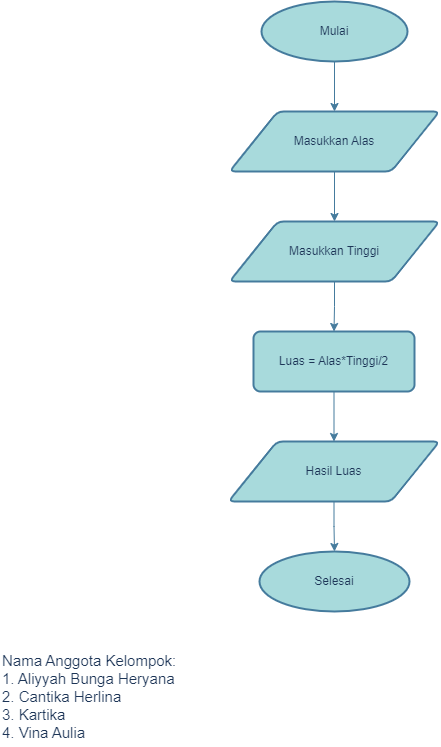

The diagram above was exported from draw.io. Its source (the exported page's mxGraphModel, read from the mxfile embedded in the PNG):
<mxGraphModel dx="794" dy="413" grid="1" gridSize="10" guides="1" tooltips="1" connect="1" arrows="1" fold="1" page="1" pageScale="1" pageWidth="827" pageHeight="1169" math="0" shadow="0">
  <root>
    <mxCell id="WIyWlLk6GJQsqaUBKTNV-0" />
    <mxCell id="WIyWlLk6GJQsqaUBKTNV-1" parent="WIyWlLk6GJQsqaUBKTNV-0" />
    <mxCell id="Yo6tAtuWrfVPeUcwCpxw-4" value="" style="edgeStyle=orthogonalEdgeStyle;rounded=0;orthogonalLoop=1;jettySize=auto;html=1;labelBackgroundColor=none;strokeColor=#457B9D;fontColor=default;" parent="WIyWlLk6GJQsqaUBKTNV-1" source="Yo6tAtuWrfVPeUcwCpxw-0" target="Yo6tAtuWrfVPeUcwCpxw-1" edge="1">
      <mxGeometry relative="1" as="geometry" />
    </mxCell>
    <mxCell id="Yo6tAtuWrfVPeUcwCpxw-0" value="Mulai" style="strokeWidth=2;html=1;shape=mxgraph.flowchart.start_1;whiteSpace=wrap;labelBackgroundColor=none;fillColor=#A8DADC;strokeColor=#457B9D;fontColor=#1D3557;" parent="WIyWlLk6GJQsqaUBKTNV-1" vertex="1">
      <mxGeometry x="341" y="70" width="146" height="60" as="geometry" />
    </mxCell>
    <mxCell id="Yo6tAtuWrfVPeUcwCpxw-3" value="" style="edgeStyle=orthogonalEdgeStyle;rounded=0;orthogonalLoop=1;jettySize=auto;html=1;labelBackgroundColor=none;strokeColor=#457B9D;fontColor=default;" parent="WIyWlLk6GJQsqaUBKTNV-1" source="Yo6tAtuWrfVPeUcwCpxw-1" target="Yo6tAtuWrfVPeUcwCpxw-2" edge="1">
      <mxGeometry relative="1" as="geometry" />
    </mxCell>
    <mxCell id="Yo6tAtuWrfVPeUcwCpxw-1" value="Masukkan Alas" style="shape=parallelogram;html=1;strokeWidth=2;perimeter=parallelogramPerimeter;whiteSpace=wrap;rounded=1;arcSize=12;size=0.23;labelBackgroundColor=none;fillColor=#A8DADC;strokeColor=#457B9D;fontColor=#1D3557;" parent="WIyWlLk6GJQsqaUBKTNV-1" vertex="1">
      <mxGeometry x="309" y="180" width="210" height="60" as="geometry" />
    </mxCell>
    <mxCell id="Yo6tAtuWrfVPeUcwCpxw-6" value="" style="edgeStyle=orthogonalEdgeStyle;rounded=0;orthogonalLoop=1;jettySize=auto;html=1;labelBackgroundColor=none;strokeColor=#457B9D;fontColor=default;" parent="WIyWlLk6GJQsqaUBKTNV-1" source="Yo6tAtuWrfVPeUcwCpxw-2" target="Yo6tAtuWrfVPeUcwCpxw-5" edge="1">
      <mxGeometry relative="1" as="geometry" />
    </mxCell>
    <mxCell id="Yo6tAtuWrfVPeUcwCpxw-2" value="Masukkan Tinggi" style="shape=parallelogram;html=1;strokeWidth=2;perimeter=parallelogramPerimeter;whiteSpace=wrap;rounded=1;arcSize=12;size=0.23;labelBackgroundColor=none;fillColor=#A8DADC;strokeColor=#457B9D;fontColor=#1D3557;" parent="WIyWlLk6GJQsqaUBKTNV-1" vertex="1">
      <mxGeometry x="309" y="290" width="210" height="60" as="geometry" />
    </mxCell>
    <mxCell id="Yo6tAtuWrfVPeUcwCpxw-8" value="" style="edgeStyle=orthogonalEdgeStyle;rounded=0;orthogonalLoop=1;jettySize=auto;html=1;labelBackgroundColor=none;strokeColor=#457B9D;fontColor=default;" parent="WIyWlLk6GJQsqaUBKTNV-1" source="Yo6tAtuWrfVPeUcwCpxw-5" target="Yo6tAtuWrfVPeUcwCpxw-7" edge="1">
      <mxGeometry relative="1" as="geometry" />
    </mxCell>
    <mxCell id="Yo6tAtuWrfVPeUcwCpxw-5" value="Luas = Alas*Tinggi/2" style="rounded=1;whiteSpace=wrap;html=1;absoluteArcSize=1;arcSize=14;strokeWidth=2;labelBackgroundColor=none;fillColor=#A8DADC;strokeColor=#457B9D;fontColor=#1D3557;" parent="WIyWlLk6GJQsqaUBKTNV-1" vertex="1">
      <mxGeometry x="333" y="400" width="161" height="60" as="geometry" />
    </mxCell>
    <mxCell id="Yo6tAtuWrfVPeUcwCpxw-11" value="" style="edgeStyle=orthogonalEdgeStyle;rounded=0;orthogonalLoop=1;jettySize=auto;html=1;labelBackgroundColor=none;strokeColor=#457B9D;fontColor=default;" parent="WIyWlLk6GJQsqaUBKTNV-1" source="Yo6tAtuWrfVPeUcwCpxw-7" target="Yo6tAtuWrfVPeUcwCpxw-9" edge="1">
      <mxGeometry relative="1" as="geometry" />
    </mxCell>
    <mxCell id="Yo6tAtuWrfVPeUcwCpxw-7" value="Hasil Luas" style="shape=parallelogram;html=1;strokeWidth=2;perimeter=parallelogramPerimeter;whiteSpace=wrap;rounded=1;arcSize=12;size=0.23;labelBackgroundColor=none;fillColor=#A8DADC;strokeColor=#457B9D;fontColor=#1D3557;" parent="WIyWlLk6GJQsqaUBKTNV-1" vertex="1">
      <mxGeometry x="308" y="510" width="211" height="60" as="geometry" />
    </mxCell>
    <mxCell id="Yo6tAtuWrfVPeUcwCpxw-9" value="Selesai" style="strokeWidth=2;html=1;shape=mxgraph.flowchart.start_1;whiteSpace=wrap;labelBackgroundColor=none;fillColor=#A8DADC;strokeColor=#457B9D;fontColor=#1D3557;" parent="WIyWlLk6GJQsqaUBKTNV-1" vertex="1">
      <mxGeometry x="339" y="620" width="150" height="60" as="geometry" />
    </mxCell>
    <mxCell id="Yo6tAtuWrfVPeUcwCpxw-12" value="Nama Anggota Kelompok:&lt;br style=&quot;font-size: 15px;&quot;&gt;1. Aliyyah Bunga Heryana&lt;br style=&quot;font-size: 15px;&quot;&gt;2. Cantika Herlina&lt;br style=&quot;font-size: 15px;&quot;&gt;3. Kartika&lt;br style=&quot;font-size: 15px;&quot;&gt;4. Vina Aulia" style="text;html=1;align=left;verticalAlign=middle;resizable=0;points=[];autosize=1;fontSize=15;labelBackgroundColor=none;fontColor=#1D3557;" parent="WIyWlLk6GJQsqaUBKTNV-1" vertex="1">
      <mxGeometry x="80" y="715" width="200" height="100" as="geometry" />
    </mxCell>
  </root>
</mxGraphModel>